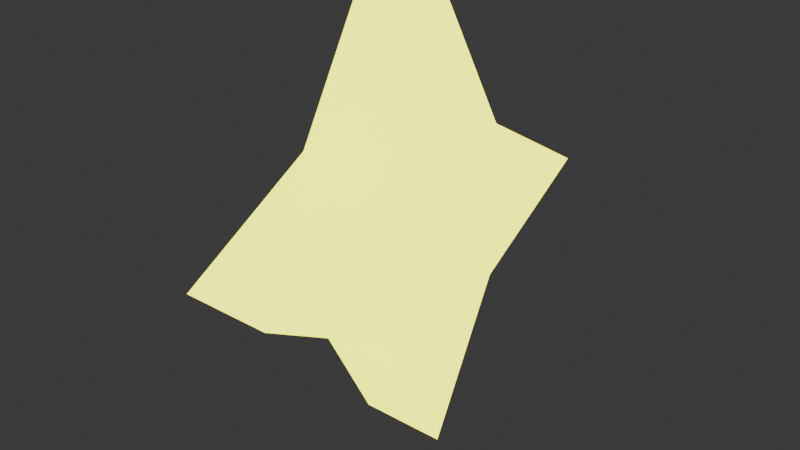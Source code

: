 # Source: star.blend  (saved by Blender 4.3.34; exported with 4.5.12 LTS)
import bpy
from mathutils import Matrix  # noqa: F401  (used for matrix-valued properties, if any)

bpy.ops.wm.read_factory_settings(use_empty=True)
scene = bpy.context.scene
scene.name = 'Scene'

# ---- collections
col_collection = bpy.data.collections.new('Collection'); scene.collection.children.link(col_collection)

# ---- materials (node trees are filled in below, after node groups)
mat_material_001 = bpy.data.materials.new('Material.001')

# ---- material node trees
mat_material_001.use_nodes = True; mat_material_001.node_tree.nodes.clear()
_N = mat_material_001.node_tree.nodes; _L = mat_material_001.node_tree.links
n0 = _N.new('ShaderNodeBsdfPrincipled'); n0.name = 'Principled BSDF'; n0.location = (10, 300)
n0.inputs[0].default_value = (0.8003, 0.747, 0.05781, 1.0)
n0.inputs[14].default_value = (1.0, 0.9899, 0.9598, 1.0)
n0.inputs[27].default_value = (0.9347, 1.0, 0.01181, 1.0)
n0.inputs[28].default_value = 3.1
n1 = _N.new('ShaderNodeOutputMaterial'); n1.name = 'Material Output'; n1.location = (300, 300)
_L.new(n0.outputs[0], n1.inputs[0])
n1.is_active_output = True

# ---- world
world_world = bpy.data.worlds.new('World'); scene.world = world_world
world_world.use_nodes = True; world_world.node_tree.nodes.clear()
_N = world_world.node_tree.nodes; _L = world_world.node_tree.links
n0 = _N.new('ShaderNodeOutputWorld'); n0.name = 'World Output'; n0.location = (300, 300)
n1 = _N.new('ShaderNodeBackground'); n1.name = 'Background'; n1.location = (10, 300)
n1.inputs[0].default_value = (0.05088, 0.05088, 0.05088, 1.0)
_L.new(n1.outputs[0], n0.inputs[0])
n0.is_active_output = True
world_world.color = (0.05088, 0.05088, 0.05088)
world_world.sun_shadow_jitter_overblur = 0.0

# ---- meshes
me_cube_001 = bpy.data.meshes.new('Cube.001')
me_cube_001.from_pydata([(-1.0, -1.0, -1.0), (-1.0, -1.0, 1.0), (-1.0, 1.0, -1.0), (-1.0, 1.0, 1.0), (1.0, -1.0, -1.0), (1.0, -1.0, 1.0), (1.0, 1.0, -1.0), (1.0, 1.0, 1.0), (0.0, 2.663, -1.0), (0.0, 2.663, 1.0), (2.934, 0.0, -1.0), (2.934, 0.0, 1.0), (0.0, -2.755, -1.0), (0.0, -2.755, 1.0), (-2.755, 0.0, -1.0), (-2.755, 0.0, 1.0)], [], [(2, 6, 4, 0), (7, 3, 1, 5), (6, 7, 9, 8), (2, 3, 9, 8), (7, 9, 3), (5, 4, 10, 11), (4, 6, 10), (7, 5, 11), (7, 6, 10, 11), (5, 1, 13), (4, 5, 13, 12), (0, 1, 13, 12), (0, 4, 12), (2, 0, 14), (3, 2, 14, 15), (1, 0, 14, 15), (1, 3, 15), (6, 2, 8)])
_uv = me_cube_001.uv_layers.new(name='UVMap')
_uv.uv.foreach_set('vector', [0.125, 0.5, 0.375, 0.5, 0.375, 0.75, 0.125, 0.75, 0.625, 0.5, 0.875, 0.5, 0.875, 0.75, 0.625, 0.75, 0.0, 0.0, 0.0, 0.0, 0.0, 0.0, 0.0, 0.0, 0.0, 0.0, 0.0, 0.0, 0.0, 0.0, 0.0, 0.0, 0.0, 0.0, 0.0, 0.0, 0.0, 0.0, 0.0, 0.0, 0.0, 0.0, 0.0, 0.0, 0.0, 0.0, 0.375, 0.75, 0.375, 0.5, 0.375, 0.75, 0.625, 0.5, 0.625, 0.75, 0.625, 0.5, 0.0, 0.0, 0.0, 0.0, 0.0, 0.0, 0.0, 0.0, 0.625, 0.75, 0.875, 0.75, 0.625, 0.75, 0.0, 0.0, 0.0, 0.0, 0.0, 0.0, 0.0, 0.0, 0.0, 0.0, 0.0, 0.0, 0.0, 0.0, 0.0, 0.0, 0.125, 0.75, 0.375, 0.75, 0.125, 0.75, 0.125, 0.5, 0.125, 0.75, 0.125, 0.5, 0.0, 0.0, 0.0, 0.0, 0.0, 0.0, 0.0, 0.0, 0.0, 0.0, 0.0, 0.0, 0.0, 0.0, 0.0, 0.0, 0.875, 0.75, 0.875, 0.5, 0.875, 0.75, 0.0, 0.0, 0.0, 0.0, 0.0, 0.0])
me_cube_001.materials.append(mat_material_001)
me_cube_001.update()

# ---- objects
ob_cube = bpy.data.objects.new('Cube', me_cube_001)

# ---- transforms, parenting, visibility, modifiers, constraints
ob_cube.location = (0.0, 0.0, 0.0)
ob_cube.rotation_euler = (-0.0, 1.571, 0.0)
ob_cube.scale = (1.0, 1.0, 0.5691)

# ---- collection membership
col_collection.objects.link(ob_cube)

# ---- scene / render settings (as saved in the file)
scene.frame_start = 1; scene.frame_end = 250; scene.frame_set(1)
scene.render.engine = 'BLENDER_EEVEE_NEXT'
bpy.context.view_layer.update()

# ---- added for rendering (the .blend has no active camera): camera
cam_auto = bpy.data.cameras.new('AutoCamera')
cam_auto.lens = 50.0
cam_auto.sensor_width = 36.0
cam_auto.clip_end = 1000.0
ob_auto_camera = bpy.data.objects.new('AutoCamera', cam_auto)
scene.collection.objects.link(ob_auto_camera)
ob_auto_camera.location = (7.34499, -8.85971, 5.7866)
ob_auto_camera.rotation_euler = (1.09748, -7.21219e-08, 0.694738)
scene.camera = ob_auto_camera
bpy.context.view_layer.update()
